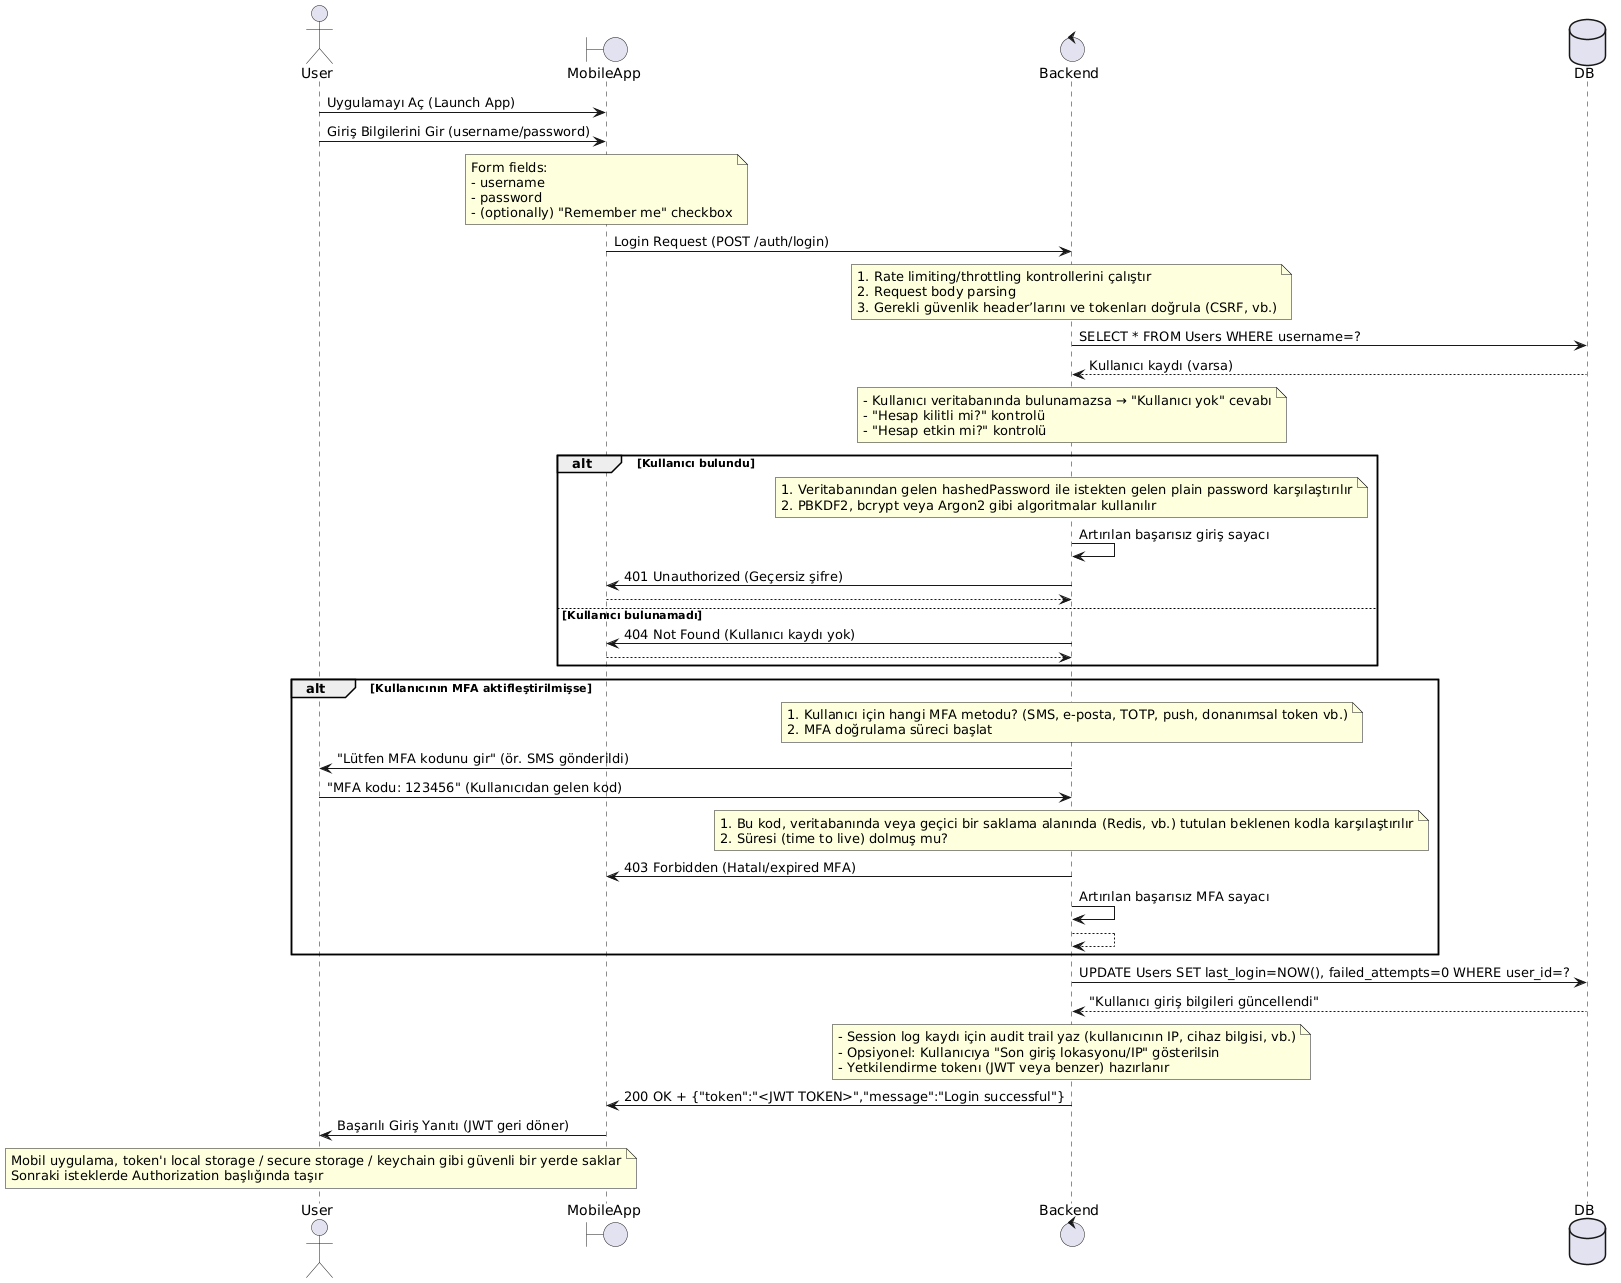

The diagram above was rendered by PlantUML. Its source (embedded in the PNG):
@startuml
actor "User" as U
boundary "MobileApp" as M
control "Backend" as B
database "DB" as DB

' Kullanıcı mobil uygulamayı başlatır
U -> M: Uygulamayı Aç (Launch App)

' Kullanıcı giriş formunu doldurur
U -> M: Giriş Bilgilerini Gir (username/password)
note over M
  Form fields:
  - username
  - password
  - (optionally) "Remember me" checkbox
end note

' 1. Mobil uygulama login endpoint'ine istek gönderir
M -> B: Login Request (POST /auth/login)
note over B
  1. Rate limiting/throttling kontrollerini çalıştır
  2. Request body parsing
  3. Gerekli güvenlik header’larını ve tokenları doğrula (CSRF, vb.)
end note

' 2. Backend kimlik bilgilerini doğrulamak için veritabanına sorgu atar
B -> DB: SELECT * FROM Users WHERE username=?
DB --> B: Kullanıcı kaydı (varsa)
note over B
  - Kullanıcı veritabanında bulunamazsa → "Kullanıcı yok" cevabı
  - "Hesap kilitli mi?" kontrolü
  - "Hesap etkin mi?" kontrolü
end note

' 3. Şifre doğrulaması (password hashing + salt)
alt Kullanıcı bulundu
  note over B
    1. Veritabanından gelen hashedPassword ile istekten gelen plain password karşılaştırılır
    2. PBKDF2, bcrypt veya Argon2 gibi algoritmalar kullanılır
  end note
  ' Eğer şifre eşleşmiyorsa
  B -> B: Artırılan başarısız giriş sayacı
  B -> M: 401 Unauthorized (Geçersiz şifre)
  return
else Kullanıcı bulunamadı
  B -> M: 404 Not Found (Kullanıcı kaydı yok)
  return
end

' 4. MFA durumu kontrol edilir
alt Kullanıcının MFA aktifleştirilmişse
  note over B
    1. Kullanıcı için hangi MFA metodu? (SMS, e-posta, TOTP, push, donanımsal token vb.)
    2. MFA doğrulama süreci başlat
  end note
  B -> U: "Lütfen MFA kodunu gir" (ör. SMS gönderildi)
  U -> B: "MFA kodu: 123456" (Kullanıcıdan gelen kod)
  note over B
    1. Bu kod, veritabanında veya geçici bir saklama alanında (Redis, vb.) tutulan beklenen kodla karşılaştırılır
    2. Süresi (time to live) dolmuş mu?
  end note

  ' Eğer MFA kodu geçersiz veya süresi dolmuşsa
  B -> M: 403 Forbidden (Hatalı/expired MFA)
  B -> B: Artırılan başarısız MFA sayacı
  return
end

' 5. Başarılı doğrulama (şifre + MFA)
B -> DB: UPDATE Users SET last_login=NOW(), failed_attempts=0 WHERE user_id=?
DB --> B: "Kullanıcı giriş bilgileri güncellendi"

' 6. Giriş sonrası ek işlemler
note over B
  - Session log kaydı için audit trail yaz (kullanıcının IP, cihaz bilgisi, vb.)
  - Opsiyonel: Kullanıcıya "Son giriş lokasyonu/IP" gösterilsin
  - Yetkilendirme tokenı (JWT veya benzer) hazırlanır
end note

' 7. Kullanıcıya token döndürülür
B -> M: 200 OK + {"token":"<JWT TOKEN>","message":"Login successful"}
M -> U: Başarılı Giriş Yanıtı (JWT geri döner)
note over U
  Mobil uygulama, token'ı local storage / secure storage / keychain gibi güvenli bir yerde saklar
  Sonraki isteklerde Authorization başlığında taşır
end note
@enduml